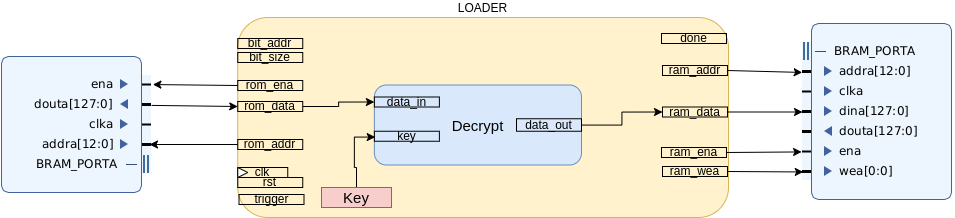

The diagram above was exported from draw.io. Its source (the exported page's mxGraphModel, read from the mxfile embedded in the PNG):
<mxGraphModel dx="1409" dy="1876" grid="1" gridSize="10" guides="1" tooltips="1" connect="1" arrows="1" fold="1" page="1" pageScale="1" pageWidth="827" pageHeight="1169" math="0" shadow="0">
  <root>
    <mxCell id="0" />
    <mxCell id="1" parent="0" />
    <mxCell id="2" value="LOADER" style="rounded=1;whiteSpace=wrap;html=1;fillColor=#fff2cc;strokeColor=#d6b656;verticalAlign=bottom;labelPosition=center;verticalLabelPosition=top;align=center;absoluteArcSize=0;imageWidth=24;" vertex="1" parent="1">
      <mxGeometry x="396.25" y="1460" width="490.75" height="200" as="geometry" />
    </mxCell>
    <mxCell id="3" value="" style="shape=image;verticalLabelPosition=bottom;labelBackgroundColor=default;verticalAlign=top;aspect=fixed;imageAspect=0;image=data:image/png,(base64 omitted: 7800 chars);" vertex="1" parent="1">
      <mxGeometry x="159" y="1498" width="151" height="139" as="geometry" />
    </mxCell>
    <mxCell id="4" value="" style="endArrow=classic;html=1;rounded=0;exitX=0;exitY=0.5;exitDx=0;exitDy=0;entryX=1.009;entryY=0.209;entryDx=0;entryDy=0;entryPerimeter=0;" edge="1" source="12" target="3" parent="1">
      <mxGeometry width="50" height="50" relative="1" as="geometry">
        <mxPoint x="531.25" y="1629" as="sourcePoint" />
        <mxPoint x="320" y="1520" as="targetPoint" />
      </mxGeometry>
    </mxCell>
    <mxCell id="5" value="" style="endArrow=classic;html=1;rounded=0;entryX=0;entryY=0.5;entryDx=0;entryDy=0;exitX=1.001;exitY=0.359;exitDx=0;exitDy=0;exitPerimeter=0;" edge="1" source="3" target="14" parent="1">
      <mxGeometry width="50" height="50" relative="1" as="geometry">
        <mxPoint x="306.25" y="1546" as="sourcePoint" />
        <mxPoint x="581.25" y="1509" as="targetPoint" />
      </mxGeometry>
    </mxCell>
    <mxCell id="6" value="" style="endArrow=classic;html=1;rounded=0;exitX=0;exitY=0.5;exitDx=0;exitDy=0;" edge="1" source="15" parent="1">
      <mxGeometry width="50" height="50" relative="1" as="geometry">
        <mxPoint x="391.25" y="1590" as="sourcePoint" />
        <mxPoint x="308" y="1587" as="targetPoint" />
      </mxGeometry>
    </mxCell>
    <mxCell id="7" value="" style="shape=image;verticalLabelPosition=bottom;labelBackgroundColor=default;verticalAlign=top;aspect=fixed;imageAspect=0;image=data:image/png,(base64 omitted: 9740 chars);" vertex="1" parent="1">
      <mxGeometry x="961" y="1465" width="152" height="179" as="geometry" />
    </mxCell>
    <mxCell id="8" value="" style="endArrow=classic;html=1;rounded=0;entryX=-0.002;entryY=0.279;entryDx=0;entryDy=0;entryPerimeter=0;exitX=1;exitY=0.5;exitDx=0;exitDy=0;" edge="1" source="16" target="7" parent="1">
      <mxGeometry width="50" height="50" relative="1" as="geometry">
        <mxPoint x="771" y="1614" as="sourcePoint" />
        <mxPoint x="821" y="1564" as="targetPoint" />
      </mxGeometry>
    </mxCell>
    <mxCell id="9" value="" style="endArrow=classic;html=1;rounded=0;entryX=0;entryY=0.5;entryDx=0;entryDy=0;exitX=1;exitY=0.5;exitDx=0;exitDy=0;" edge="1" source="17" target="7" parent="1">
      <mxGeometry width="50" height="50" relative="1" as="geometry">
        <mxPoint x="891" y="1555" as="sourcePoint" />
        <mxPoint x="936" y="1554.21" as="targetPoint" />
      </mxGeometry>
    </mxCell>
    <mxCell id="10" value="" style="endArrow=classic;html=1;rounded=0;entryX=-0.006;entryY=0.723;entryDx=0;entryDy=0;entryPerimeter=0;exitX=1;exitY=0.5;exitDx=0;exitDy=0;" edge="1" source="18" target="7" parent="1">
      <mxGeometry width="50" height="50" relative="1" as="geometry">
        <mxPoint x="771" y="1614" as="sourcePoint" />
        <mxPoint x="821" y="1564" as="targetPoint" />
      </mxGeometry>
    </mxCell>
    <mxCell id="11" value="" style="endArrow=classic;html=1;rounded=0;entryX=0.005;entryY=0.835;entryDx=0;entryDy=0;entryPerimeter=0;exitX=1;exitY=0.5;exitDx=0;exitDy=0;" edge="1" source="19" target="7" parent="1">
      <mxGeometry width="50" height="50" relative="1" as="geometry">
        <mxPoint x="901" y="1613" as="sourcePoint" />
        <mxPoint x="821" y="1564" as="targetPoint" />
      </mxGeometry>
    </mxCell>
    <mxCell id="12" value="rom_ena" style="text;html=1;strokeColor=default;fillColor=none;align=center;verticalAlign=middle;whiteSpace=wrap;rounded=0;" vertex="1" parent="1">
      <mxGeometry x="396.25" y="1523" width="65" height="10" as="geometry" />
    </mxCell>
    <mxCell id="13" style="edgeStyle=orthogonalEdgeStyle;rounded=0;orthogonalLoop=1;jettySize=auto;html=1;entryX=0;entryY=0.5;entryDx=0;entryDy=0;" edge="1" source="14" target="32" parent="1">
      <mxGeometry relative="1" as="geometry" />
    </mxCell>
    <mxCell id="14" value="rom_data" style="text;html=1;strokeColor=default;fillColor=none;align=center;verticalAlign=middle;whiteSpace=wrap;rounded=0;" vertex="1" parent="1">
      <mxGeometry x="396.25" y="1544" width="65" height="10" as="geometry" />
    </mxCell>
    <mxCell id="15" value="rom_addr" style="text;html=1;strokeColor=default;fillColor=none;align=center;verticalAlign=middle;whiteSpace=wrap;rounded=0;" vertex="1" parent="1">
      <mxGeometry x="396.25" y="1582" width="65" height="10" as="geometry" />
    </mxCell>
    <mxCell id="16" value="ram_addr" style="text;html=1;strokeColor=default;fillColor=none;align=center;verticalAlign=middle;whiteSpace=wrap;rounded=0;" vertex="1" parent="1">
      <mxGeometry x="821" y="1508" width="65" height="10" as="geometry" />
    </mxCell>
    <mxCell id="17" value="ram_data" style="text;html=1;strokeColor=default;fillColor=none;align=center;verticalAlign=middle;whiteSpace=wrap;rounded=0;" vertex="1" parent="1">
      <mxGeometry x="821" y="1549.5" width="65" height="10" as="geometry" />
    </mxCell>
    <mxCell id="18" value="ram_ena" style="text;html=1;strokeColor=default;fillColor=none;align=center;verticalAlign=middle;whiteSpace=wrap;rounded=0;" vertex="1" parent="1">
      <mxGeometry x="820" y="1590" width="65" height="10" as="geometry" />
    </mxCell>
    <mxCell id="19" value="ram_wea" style="text;html=1;strokeColor=default;fillColor=none;align=center;verticalAlign=middle;whiteSpace=wrap;rounded=0;" vertex="1" parent="1">
      <mxGeometry x="821" y="1609" width="65" height="10" as="geometry" />
    </mxCell>
    <mxCell id="20" value="rst" style="text;html=1;strokeColor=default;fillColor=none;align=center;verticalAlign=middle;whiteSpace=wrap;rounded=0;" vertex="1" parent="1">
      <mxGeometry x="396.25" y="1620" width="65" height="10" as="geometry" />
    </mxCell>
    <mxCell id="21" value="" style="group" vertex="1" connectable="0" parent="1">
      <mxGeometry x="396.25" y="1610" width="50" height="10" as="geometry" />
    </mxCell>
    <mxCell id="22" value="clk" style="text;html=1;strokeColor=default;fillColor=none;align=center;verticalAlign=middle;whiteSpace=wrap;rounded=0;container=0;" vertex="1" parent="21">
      <mxGeometry width="50" height="10" as="geometry" />
    </mxCell>
    <mxCell id="23" value="" style="triangle;whiteSpace=wrap;html=1;container=0;" vertex="1" parent="21">
      <mxGeometry width="10" height="10" as="geometry" />
    </mxCell>
    <mxCell id="24" value="bit_addr" style="text;html=1;strokeColor=default;fillColor=none;align=center;verticalAlign=middle;whiteSpace=wrap;rounded=0;" vertex="1" parent="1">
      <mxGeometry x="396.25" y="1481" width="65" height="10" as="geometry" />
    </mxCell>
    <mxCell id="25" value="bit_size" style="text;html=1;strokeColor=default;fillColor=none;align=center;verticalAlign=middle;whiteSpace=wrap;rounded=0;" vertex="1" parent="1">
      <mxGeometry x="396.25" y="1495" width="65" height="10" as="geometry" />
    </mxCell>
    <mxCell id="26" value="done" style="text;html=1;strokeColor=default;fillColor=none;align=center;verticalAlign=middle;whiteSpace=wrap;rounded=0;" vertex="1" parent="1">
      <mxGeometry x="820" y="1476" width="65" height="10" as="geometry" />
    </mxCell>
    <mxCell id="27" style="edgeStyle=orthogonalEdgeStyle;rounded=0;orthogonalLoop=1;jettySize=auto;html=1;entryX=0;entryY=0.5;entryDx=0;entryDy=0;" edge="1" source="28" target="17" parent="1">
      <mxGeometry relative="1" as="geometry" />
    </mxCell>
    <mxCell id="28" value="&lt;font style=&quot;font-size: 15px;&quot;&gt;Decrypt&lt;/font&gt;" style="rounded=1;whiteSpace=wrap;html=1;fontSize=15;fillColor=#dae8fc;strokeColor=#6c8ebf;" vertex="1" parent="1">
      <mxGeometry x="532.88" y="1527.5" width="207.12" height="80" as="geometry" />
    </mxCell>
    <mxCell id="29" style="edgeStyle=orthogonalEdgeStyle;rounded=0;orthogonalLoop=1;jettySize=auto;html=1;entryX=0.004;entryY=0.651;entryDx=0;entryDy=0;entryPerimeter=0;" edge="1" source="30" target="28" parent="1">
      <mxGeometry relative="1" as="geometry" />
    </mxCell>
    <mxCell id="30" value="Key" style="rounded=0;whiteSpace=wrap;html=1;fontSize=15;fillColor=#f8cecc;strokeColor=#b85450;" vertex="1" parent="1">
      <mxGeometry x="480" y="1630" width="70" height="20" as="geometry" />
    </mxCell>
    <mxCell id="31" value="trigger" style="text;html=1;strokeColor=default;fillColor=none;align=center;verticalAlign=middle;whiteSpace=wrap;rounded=0;" vertex="1" parent="1">
      <mxGeometry x="397.5" y="1637" width="65" height="10" as="geometry" />
    </mxCell>
    <mxCell id="32" value="data_in" style="text;html=1;strokeColor=default;fillColor=none;align=center;verticalAlign=middle;whiteSpace=wrap;rounded=0;" vertex="1" parent="1">
      <mxGeometry x="532.88" y="1539.5" width="65" height="10" as="geometry" />
    </mxCell>
    <mxCell id="33" value="data_out" style="text;html=1;strokeColor=default;fillColor=none;align=center;verticalAlign=middle;whiteSpace=wrap;rounded=0;" vertex="1" parent="1">
      <mxGeometry x="675" y="1561.25" width="65" height="12.5" as="geometry" />
    </mxCell>
    <mxCell id="34" value="key" style="text;html=1;strokeColor=default;fillColor=none;align=center;verticalAlign=middle;whiteSpace=wrap;rounded=0;" vertex="1" parent="1">
      <mxGeometry x="532.88" y="1573.75" width="65" height="10" as="geometry" />
    </mxCell>
  </root>
</mxGraphModel>